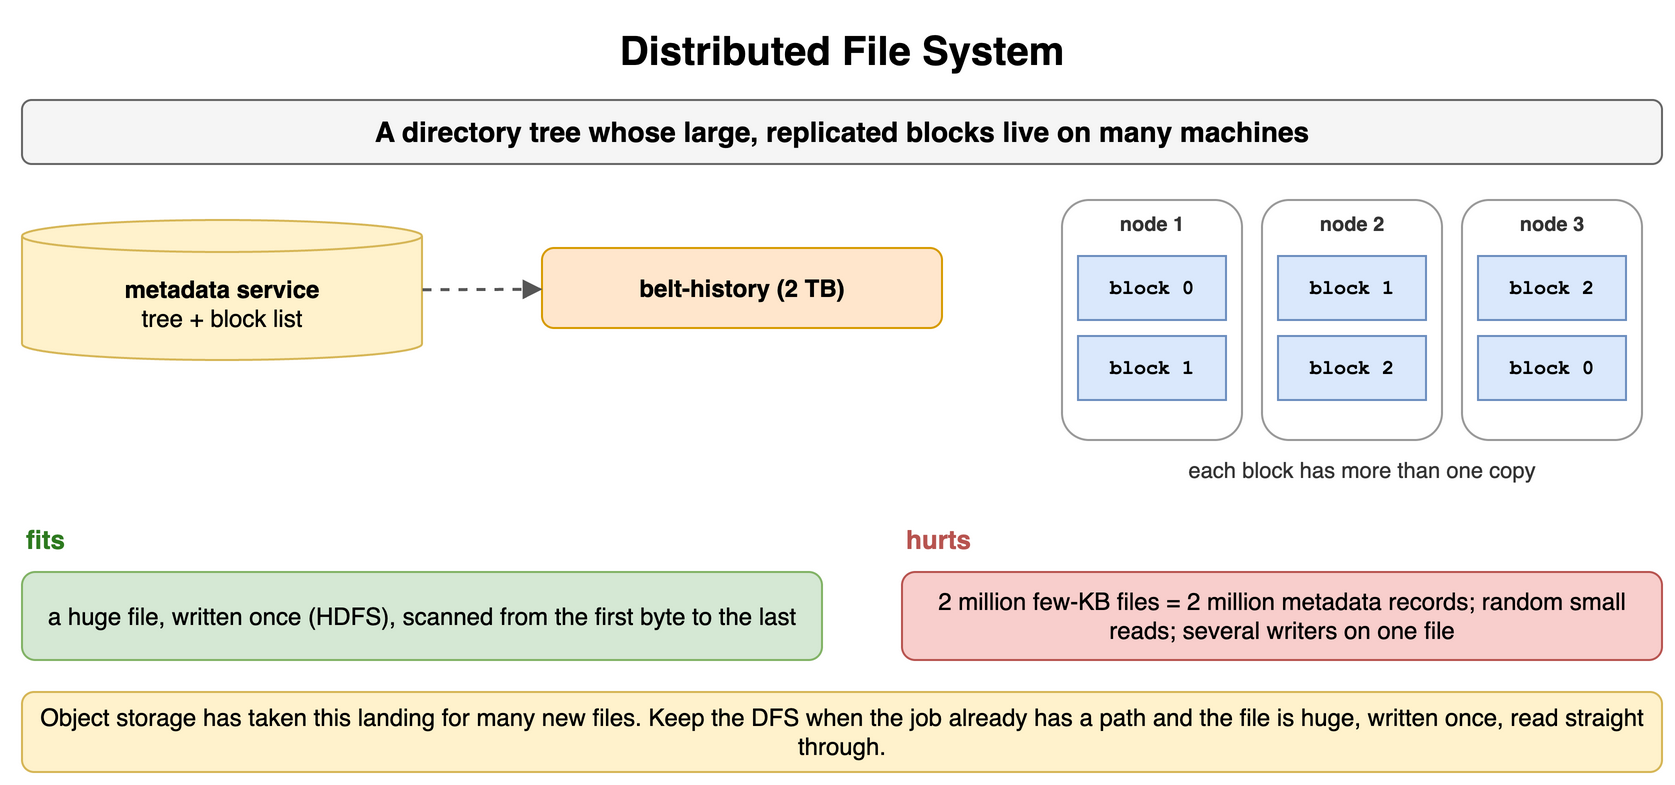

The diagram above was exported from draw.io. Its source (the exported page's mxGraphModel, read from the mxfile embedded in the PNG):
<mxGraphModel dx="900" dy="400" grid="1" gridSize="10" guides="1" tooltips="1" connect="1" arrows="1" fold="1" page="1" pageScale="1" pageWidth="900" pageHeight="400" math="0" shadow="0">
  <root>
    <mxCell id="0" />
    <mxCell id="1" parent="0" />
    <mxCell id="c1" value="Distributed File System" style="text;html=1;align=center;verticalAlign=middle;whiteSpace=wrap;fontSize=20;fontStyle=1;" vertex="1" parent="1">
      <mxGeometry x="40" y="10" width="820" height="30" as="geometry" />
    </mxCell>
    <mxCell id="c2" value="A directory tree whose large, replicated blocks live on many machines" style="rounded=1;whiteSpace=wrap;html=1;fillColor=#f5f5f5;strokeColor=#666666;fontStyle=1;fontSize=14;" vertex="1" parent="1">
      <mxGeometry x="40" y="50" width="820" height="32" as="geometry" />
    </mxCell>
    <mxCell id="c3" value="metadata service&lt;br&gt;&lt;span style='font-weight:normal'&gt;tree + block list&lt;/span&gt;" style="shape=cylinder3;whiteSpace=wrap;html=1;boundedLbl=1;backgroundOutline=1;size=8;fillColor=#fff2cc;strokeColor=#d6b656;fontStyle=1;fontSize=12;" vertex="1" parent="1">
      <mxGeometry x="40" y="110" width="200" height="70" as="geometry" />
    </mxCell>
    <mxCell id="c4" value="belt-history (2 TB)" style="rounded=1;whiteSpace=wrap;html=1;fillColor=#ffe6cc;strokeColor=#d79b00;fontSize=12;align=center;fontStyle=1;" vertex="1" parent="1">
      <mxGeometry x="300" y="124" width="200" height="40" as="geometry" />
    </mxCell>
    <mxCell id="c5" value="" style="endArrow=block;endSize=6;html=1;strokeWidth=1.5;strokeColor=#555555;fontSize=11;labelBackgroundColor=#ffffff;dashed=1;" edge="1" parent="1" source="c3" target="c4">
      <mxGeometry relative="1" as="geometry" />
    </mxCell>
    <mxCell id="c6" value="" style="rounded=1;whiteSpace=wrap;html=1;fillColor=#ffffff;strokeColor=#999999;fontSize=12;align=center;fontStyle=1;" vertex="1" parent="1">
      <mxGeometry x="560" y="100" width="90" height="120" as="geometry" />
    </mxCell>
    <mxCell id="c7" value="node 1" style="text;html=1;whiteSpace=wrap;fontSize=11;align=center;verticalAlign=middle;fontSize=10;fontColor=#333333;fontStyle=1;" vertex="1" parent="1">
      <mxGeometry x="560" y="104" width="90" height="16" as="geometry" />
    </mxCell>
    <mxCell id="c8" value="block 0" style="rounded=0;whiteSpace=wrap;html=1;fontFamily=Courier New;fontStyle=1;fontSize=13;fillColor=#dae8fc;strokeColor=#6c8ebf;fontSize=10;" vertex="1" parent="1">
      <mxGeometry x="568" y="128" width="74" height="32" as="geometry" />
    </mxCell>
    <mxCell id="c9" value="block 1" style="rounded=0;whiteSpace=wrap;html=1;fontFamily=Courier New;fontStyle=1;fontSize=13;fillColor=#dae8fc;strokeColor=#6c8ebf;fontSize=10;" vertex="1" parent="1">
      <mxGeometry x="568" y="168" width="74" height="32" as="geometry" />
    </mxCell>
    <mxCell id="c10" value="" style="rounded=1;whiteSpace=wrap;html=1;fillColor=#ffffff;strokeColor=#999999;fontSize=12;align=center;fontStyle=1;" vertex="1" parent="1">
      <mxGeometry x="660" y="100" width="90" height="120" as="geometry" />
    </mxCell>
    <mxCell id="c11" value="node 2" style="text;html=1;whiteSpace=wrap;fontSize=11;align=center;verticalAlign=middle;fontSize=10;fontColor=#333333;fontStyle=1;" vertex="1" parent="1">
      <mxGeometry x="660" y="104" width="90" height="16" as="geometry" />
    </mxCell>
    <mxCell id="c12" value="block 1" style="rounded=0;whiteSpace=wrap;html=1;fontFamily=Courier New;fontStyle=1;fontSize=13;fillColor=#dae8fc;strokeColor=#6c8ebf;fontSize=10;" vertex="1" parent="1">
      <mxGeometry x="668" y="128" width="74" height="32" as="geometry" />
    </mxCell>
    <mxCell id="c13" value="block 2" style="rounded=0;whiteSpace=wrap;html=1;fontFamily=Courier New;fontStyle=1;fontSize=13;fillColor=#dae8fc;strokeColor=#6c8ebf;fontSize=10;" vertex="1" parent="1">
      <mxGeometry x="668" y="168" width="74" height="32" as="geometry" />
    </mxCell>
    <mxCell id="c14" value="" style="rounded=1;whiteSpace=wrap;html=1;fillColor=#ffffff;strokeColor=#999999;fontSize=12;align=center;fontStyle=1;" vertex="1" parent="1">
      <mxGeometry x="760" y="100" width="90" height="120" as="geometry" />
    </mxCell>
    <mxCell id="c15" value="node 3" style="text;html=1;whiteSpace=wrap;fontSize=11;align=center;verticalAlign=middle;fontSize=10;fontColor=#333333;fontStyle=1;" vertex="1" parent="1">
      <mxGeometry x="760" y="104" width="90" height="16" as="geometry" />
    </mxCell>
    <mxCell id="c16" value="block 2" style="rounded=0;whiteSpace=wrap;html=1;fontFamily=Courier New;fontStyle=1;fontSize=13;fillColor=#dae8fc;strokeColor=#6c8ebf;fontSize=10;" vertex="1" parent="1">
      <mxGeometry x="768" y="128" width="74" height="32" as="geometry" />
    </mxCell>
    <mxCell id="c17" value="block 0" style="rounded=0;whiteSpace=wrap;html=1;fontFamily=Courier New;fontStyle=1;fontSize=13;fillColor=#dae8fc;strokeColor=#6c8ebf;fontSize=10;" vertex="1" parent="1">
      <mxGeometry x="768" y="168" width="74" height="32" as="geometry" />
    </mxCell>
    <mxCell id="c18" value="each block has more than one copy" style="text;html=1;whiteSpace=wrap;fontSize=11;align=center;verticalAlign=middle;fontSize=11;fontColor=#333333;" vertex="1" parent="1">
      <mxGeometry x="560" y="226" width="300" height="18" as="geometry" />
    </mxCell>
    <mxCell id="c19" value="fits" style="text;html=1;whiteSpace=wrap;fontSize=11;align=left;verticalAlign=middle;fontSize=13;fontColor=#2d7a1f;fontStyle=1;" vertex="1" parent="1">
      <mxGeometry x="40" y="260" width="400" height="20" as="geometry" />
    </mxCell>
    <mxCell id="c20" value="hurts" style="text;html=1;whiteSpace=wrap;fontSize=11;align=left;verticalAlign=middle;fontSize=13;fontColor=#b85450;fontStyle=1;" vertex="1" parent="1">
      <mxGeometry x="480" y="260" width="380" height="20" as="geometry" />
    </mxCell>
    <mxCell id="c21" value="a huge file, written once (HDFS), scanned from the first byte to the last" style="rounded=1;whiteSpace=wrap;html=1;fillColor=#d5e8d4;strokeColor=#82b366;fontSize=12;align=center;" vertex="1" parent="1">
      <mxGeometry x="40" y="286" width="400" height="44" as="geometry" />
    </mxCell>
    <mxCell id="c22" value="2 million few-KB files = 2 million metadata records; random small reads; several writers on one file" style="rounded=1;whiteSpace=wrap;html=1;fillColor=#f8cecc;strokeColor=#b85450;fontSize=12;align=center;" vertex="1" parent="1">
      <mxGeometry x="480" y="286" width="380" height="44" as="geometry" />
    </mxCell>
    <mxCell id="c23" value="Object storage has taken this landing for many new files. Keep the DFS when the job already has a path and the file is huge, written once, read straight through." style="rounded=1;whiteSpace=wrap;html=1;fillColor=#fff2cc;strokeColor=#d6b656;fontSize=12;align=center;" vertex="1" parent="1">
      <mxGeometry x="40" y="346" width="820" height="40" as="geometry" />
    </mxCell>
  </root>
</mxGraphModel>